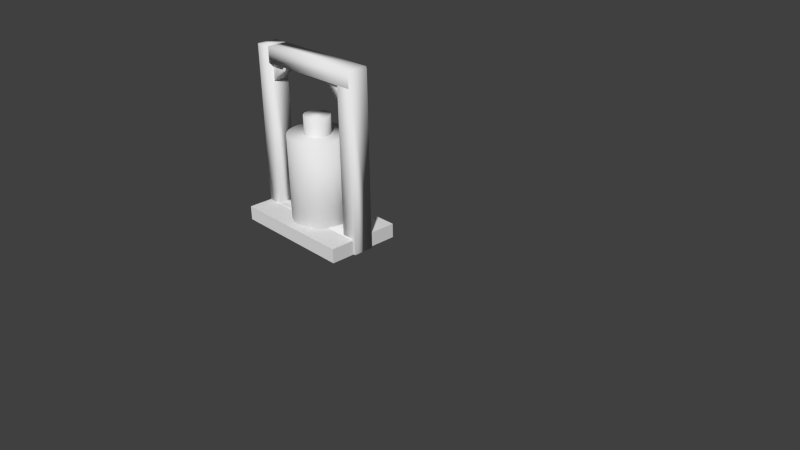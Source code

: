 # Source: energybonblend.blend  (saved by Blender 2.77.0; exported with 4.5.12 LTS)
import bpy
from mathutils import Matrix  # noqa: F401  (used for matrix-valued properties, if any)

bpy.ops.wm.read_factory_settings(use_empty=True)
scene = bpy.context.scene
scene.name = 'Scene'

# ---- collections
col_collection_1 = bpy.data.collections.new('Collection 1'); scene.collection.children.link(col_collection_1)

# ---- materials (node trees are filled in below, after node groups)
mat_material = bpy.data.materials.new('Material')
mat_material.alpha_threshold = 0.0
mat_material.use_transparent_shadow = False
mat_material.roughness = 0.5
mat_material.line_color = (0.0, 0.0, 0.0, 1.0)

# ---- material node trees

# ---- world
world_world = bpy.data.worlds.new('World'); scene.world = world_world
world_world.color = (0.05088, 0.05088, 0.05088)
world_world.use_sun_shadow = False
world_world.sun_shadow_jitter_overblur = 0.0
world_world.cycles.sampling_method = 'NONE'
world_world.cycles.sample_map_resolution = 256

# ---- cameras
cam_camera = bpy.data.cameras.new('Camera')
cam_camera.clip_end = 100.0
cam_camera.lens = 35.0
cam_camera.sensor_width = 32.0
cam_camera.sensor_height = 18.0
cam_camera.ortho_scale = 7.314
cam_camera.dof.focus_distance = 0.0
cam_camera.dof.aperture_fstop = 128.0

# ---- meshes
me_cube_005 = bpy.data.meshes.new('Cube.005')
me_cube_005.from_pydata([(26.95, -5.386, 1.166), (12.95, -5.386, 5.833), (26.95, -1.186, 1.166), (12.95, -1.186, 5.833), (28.51, -5.386, 1.685), (14.5, -5.386, 6.352), (28.51, -1.186, 1.685), (14.5, -1.186, 6.352), (26.88, 1.762, 1.161), (12.88, 1.762, 5.828), (26.88, 5.962, 1.161), (12.88, 5.962, 5.828), (28.44, 1.762, 1.679), (14.44, 1.762, 6.346), (28.43, 5.962, 1.678), (14.44, 5.962, 6.346), (-1.0, -1.0, -1.0), (-1.0, -1.0, 1.0), (-1.0, 1.0, -1.0), (-1.0, 1.0, 1.0), (1.0, -1.0, -1.0), (1.0, -1.0, 1.0), (1.0, 1.0, -1.0), (1.0, 1.0, 1.0), (12.33, -0.8463, -3.518), (6.334, -0.8463, -3.518), (12.33, 1.154, -3.518), (6.334, 1.154, -3.518), (12.33, -0.8463, -2.852), (6.334, -0.8463, -2.852), (12.33, 1.154, -2.852), (6.334, 1.154, -2.852), (11.31, 2.42, 0.8174), (8.345, 2.42, -0.1726), (11.04, 2.382, 0.9093), (8.069, 2.382, -0.0806), (10.77, 2.268, 0.9978), (7.803, 2.268, 0.00783), (10.53, 2.083, 1.079), (7.559, 2.083, 0.08933), (10.31, 1.835, 1.151), (7.345, 1.835, 0.1608), (10.14, 1.532, 1.209), (7.169, 1.532, 0.2194), (10.01, 1.186, 1.253), (7.038, 1.186, 0.263), (9.927, 0.8106, 1.28), (6.958, 0.8106, 0.2898), (9.9, 0.4204, 1.289), (6.93, 0.4204, 0.2988), (9.927, 0.0302, 1.28), (6.958, 0.0302, 0.2898), (10.01, -0.345, 1.253), (7.038, -0.345, 0.263), (10.14, -0.6908, 1.209), (7.169, -0.6908, 0.2194), (10.31, -0.9938, 1.151), (7.345, -0.9938, 0.1608), (10.53, -1.243, 1.079), (7.559, -1.243, 0.08933), (10.77, -1.427, 0.9978), (7.803, -1.427, 0.007829), (11.04, -1.541, 0.9093), (8.069, -1.541, -0.0806), (11.31, -1.58, 0.8174), (8.345, -1.58, -0.1726), (11.59, -1.541, 0.7254), (8.62, -1.541, -0.2645), (11.86, -1.427, 0.637), (8.886, -1.427, -0.353), (12.1, -1.243, 0.5555), (9.13, -1.243, -0.4345), (12.31, -0.9938, 0.484), (9.345, -0.9938, -0.5059), (12.49, -0.6908, 0.4254), (9.52, -0.6908, -0.5645), (12.62, -0.345, 0.3819), (9.651, -0.345, -0.6081), (12.7, 0.0302, 0.355), (9.732, 0.0302, -0.6349), (12.73, 0.4204, 0.346), (9.759, 0.4204, -0.644), (12.7, 0.8106, 0.355), (9.732, 0.8106, -0.6349), (12.62, 1.186, 0.3819), (9.651, 1.186, -0.6081), (12.49, 1.532, 0.4254), (9.52, 1.532, -0.5645), (12.31, 1.835, 0.484), (9.345, 1.835, -0.5059), (12.1, 2.083, 0.5555), (9.13, 2.083, -0.4345), (11.86, 2.268, 0.637), (8.886, 2.268, -0.353), (11.59, 2.382, 0.7254), (8.62, 2.382, -0.2645), (20.8, 4.899, 3.953), (10.34, 4.899, 0.4647), (20.18, 4.812, 4.16), (9.718, 4.812, 0.6716), (19.59, 4.556, 4.359), (9.121, 4.556, 0.8706), (19.04, 4.14, 4.542), (8.571, 4.14, 1.054), (18.55, 3.581, 4.703), (8.089, 3.581, 1.215), (18.16, 2.899, 4.835), (7.693, 2.899, 1.347), (17.86, 2.121, 4.933), (7.399, 2.121, 1.445), (17.68, 1.277, 4.993), (7.218, 1.277, 1.505), (17.62, 0.3987, 5.014), (7.157, 0.3987, 1.525), (17.68, -0.4792, 4.993), (7.218, -0.4792, 1.505), (17.86, -1.324, 4.935), (7.399, -1.323, 1.445), (18.16, -2.102, 4.838), (7.693, -2.101, 1.347), (18.55, -2.783, 4.702), (8.089, -2.783, 1.215), (19.04, -3.337, 4.523), (8.571, -3.343, 1.054), (19.59, -3.738, 4.32), (9.121, -3.759, 0.8706), (20.18, -3.967, 4.095), (9.718, -4.015, 0.6716), (20.78, -4.019, 3.889), (10.34, -4.101, 0.4647), (21.37, -3.913, 3.696), (10.96, -4.015, 0.2578), (21.97, -3.681, 3.527), (11.56, -3.759, 0.0588), (22.54, -3.303, 3.363), (12.11, -3.343, -0.1246), (23.05, -2.776, 3.204), (12.59, -2.783, -0.2853), (23.45, -2.102, 3.071), (12.98, -2.101, -0.4172), (23.74, -1.323, 2.973), (13.28, -1.323, -0.5152), (23.92, -0.4792, 2.913), (13.46, -0.4792, -0.5756), (23.99, 0.3987, 2.892), (13.52, 0.3987, -0.596), (23.92, 1.277, 2.913), (13.46, 1.277, -0.5756), (23.74, 2.121, 2.973), (13.28, 2.121, -0.5152), (23.45, 2.899, 3.071), (12.98, 2.899, -0.4172), (23.05, 3.581, 3.203), (12.59, 3.581, -0.2853), (22.57, 4.14, 3.364), (12.11, 4.14, -0.1246), (22.02, 4.556, 3.547), (11.56, 4.556, 0.0588), (21.42, 4.812, 3.746), (10.96, 4.812, 0.2578), (28.51, 1.637, 1.724), (28.51, -1.563, 1.724), (26.81, -1.563, 1.158), (26.81, 1.637, 1.158), (14.79, 1.637, 6.296), (14.79, -1.563, 6.296), (13.1, -1.563, 5.731), (13.1, 1.637, 5.731), (10.81, 1.638, -3.962), (10.81, -1.562, -3.962), (9.112, -1.562, -4.528), (9.112, 1.638, -4.528), (-2.908, 1.638, 0.6108), (-2.908, -1.562, 0.6108), (-4.605, -1.562, 0.04512), (-4.605, 1.638, 0.04512), (14.43, 1.653, 6.422), (14.43, -1.547, 6.422), (16.13, -1.547, 5.856), (16.13, 1.653, 5.856), (-4.522, 1.653, 0.105), (-4.522, -1.547, 0.105), (-2.825, -1.547, -0.4607), (-2.825, 1.653, -0.4607), (26.76, 1.611, 2.222), (26.76, -1.589, 2.222), (28.45, -1.589, 1.657), (28.45, 1.611, 1.657), (7.806, 1.611, -4.094), (7.806, -1.589, -4.094), (9.503, -1.589, -4.66), (9.503, 1.611, -4.66)], [], [(1, 3, 2, 0), (3, 7, 6, 2), (7, 5, 4, 6), (5, 1, 0, 4), (0, 2, 6, 4), (5, 7, 3, 1), (9, 11, 10, 8), (11, 15, 14, 10), (15, 13, 12, 14), (13, 9, 8, 12), (8, 10, 14, 12), (13, 15, 11, 9), (17, 19, 18, 16), (19, 23, 22, 18), (23, 21, 20, 22), (21, 17, 16, 20), (16, 18, 22, 20), (21, 23, 19, 17), (25, 27, 26, 24), (27, 31, 30, 26), (31, 29, 28, 30), (29, 25, 24, 28), (24, 26, 30, 28), (29, 31, 27, 25), (32, 33, 35, 34), (34, 35, 37, 36), (36, 37, 39, 38), (38, 39, 41, 40), (40, 41, 43, 42), (42, 43, 45, 44), (44, 45, 47, 46), (46, 47, 49, 48), (48, 49, 51, 50), (50, 51, 53, 52), (52, 53, 55, 54), (54, 55, 57, 56), (56, 57, 59, 58), (58, 59, 61, 60), (60, 61, 63, 62), (62, 63, 65, 64), (64, 65, 67, 66), (66, 67, 69, 68), (68, 69, 71, 70), (70, 71, 73, 72), (72, 73, 75, 74), (74, 75, 77, 76), (76, 77, 79, 78), (78, 79, 81, 80), (80, 81, 83, 82), (82, 83, 85, 84), (84, 85, 87, 86), (86, 87, 89, 88), (88, 89, 91, 90), (90, 91, 93, 92), (35, 33, 95, 93, 91, 89, 87, 85, 83, 81, 79, 77, 75, 73, 71, 69, 67, 65, 63, 61, 59, 57, 55, 53, 51, 49, 47, 45, 43, 41, 39, 37), (94, 95, 33, 32), (92, 93, 95, 94), (32, 34, 36, 38, 40, 42, 44, 46, 48, 50, 52, 54, 56, 58, 60, 62, 64, 66, 68, 70, 72, 74, 76, 78, 80, 82, 84, 86, 88, 90, 92, 94), (96, 97, 99, 98), (98, 99, 101, 100), (100, 101, 103, 102), (102, 103, 105, 104), (104, 105, 107, 106), (106, 107, 109, 108), (108, 109, 111, 110), (110, 111, 113, 112), (112, 113, 115, 114), (114, 115, 117, 116), (116, 117, 119, 118), (118, 119, 121, 120), (120, 121, 123, 122), (122, 123, 125, 124), (124, 125, 127, 126), (126, 127, 129, 128), (128, 129, 131, 130), (130, 131, 133, 132), (132, 133, 135, 134), (134, 135, 137, 136), (136, 137, 139, 138), (138, 139, 141, 140), (140, 141, 143, 142), (142, 143, 145, 144), (144, 145, 147, 146), (146, 147, 149, 148), (148, 149, 151, 150), (150, 151, 153, 152), (152, 153, 155, 154), (154, 155, 157, 156), (99, 97, 159, 157, 155, 153, 151, 149, 147, 145, 143, 141, 139, 137, 135, 133, 131, 129, 127, 125, 123, 121, 119, 117, 115, 113, 111, 109, 107, 105, 103, 101), (158, 159, 97, 96), (156, 157, 159, 158), (96, 98, 100, 102, 104, 106, 108, 110, 112, 114, 116, 118, 120, 122, 124, 126, 128, 130, 132, 134, 136, 138, 140, 142, 144, 146, 148, 150, 152, 154, 156, 158), (160, 161, 162, 163), (164, 167, 166, 165), (160, 164, 165, 161), (161, 165, 166, 162), (162, 166, 167, 163), (164, 160, 163, 167), (168, 169, 170, 171), (172, 175, 174, 173), (168, 172, 173, 169), (169, 173, 174, 170), (170, 174, 175, 171), (172, 168, 171, 175), (176, 177, 178, 179), (180, 183, 182, 181), (176, 180, 181, 177), (177, 181, 182, 178), (178, 182, 183, 179), (180, 176, 179, 183), (184, 185, 186, 187), (188, 191, 190, 189), (184, 188, 189, 185), (185, 189, 190, 186), (186, 190, 191, 187), (188, 184, 187, 191)])
me_cube_005.polygons.foreach_set('use_smooth', [0, 0, 0, 0, 0, 0, 0, 0, 0, 0, 0, 0, 1, 1, 1, 1, 1, 1, 1, 1, 1, 1, 1, 1, 1, 1, 1, 1, 1, 1, 1, 1, 1, 1, 1, 1, 1, 1, 1, 1, 1, 1, 1, 1, 1, 1, 1, 1, 1, 1, 1, 1, 1, 1, 1, 1, 1, 1, 1, 1, 1, 1, 1, 1, 1, 1, 1, 1, 1, 1, 1, 1, 1, 1, 1, 1, 1, 1, 1, 1, 1, 1, 1, 1, 1, 1, 1, 1, 1, 1, 1, 1, 1, 1, 1, 1, 1, 1, 1, 1, 1, 1, 1, 1, 1, 1, 1, 1, 1, 1, 1, 1, 1, 1, 1, 1])
_uv = me_cube_005.uv_layers.new(name='UVMap')
_uv.uv.foreach_set('vector', [8.82e-05, 0.4117, 8.814e-05, 8.814e-05, 0.9017, 0.03531, 0.8335, 0.3814, 0.1006, 0.4756, 0.1529, 0.417, 0.9859, 0.4092, 0.9857, 0.5145, 0.09834, 0.466, 0.1666, 0.12, 0.9999, 0.08966, 0.9999, 0.5012, 0.1666, 0.12, 0.07926, 0.04415, 0.9156, 0.0001375, 0.9999, 0.08966, 0.8335, 0.3814, 0.9017, 0.03531, 0.9999, 0.08147, 0.9208, 0.4572, 0.1355, 0.08881, 0.1401, 0.4495, 0.03719, 0.4496, 0.03283, 0.09897, 6.519e-05, 0.4251, 6.519e-05, 6.519e-05, 0.9999, 6.55e-05, 0.9999, 0.4251, 3.024e-05, 0.09151, 0.08168, 3.024e-05, 1.0, 0.000357, 0.9186, 0.09151, 6.519e-05, 0.4251, 6.545e-05, 6.519e-05, 0.9999, 6.624e-05, 0.9996, 0.4251, 0.0, 0.0, 0.0, 0.0, 0.0, 0.0, 0.0, 0.0, 7.636e-05, 7.636e-05, 0.9999, 7.636e-05, 0.9999, 0.5811, 7.636e-05, 0.5832, 0.2105, 0.2395, 0.4207, 0.2395, 0.4207, 0.3622, 0.2105, 0.3622, 0.7525, 0.992, -0.1575, 0.992, -0.1575, 0.08206, 0.7525, 0.08206, 0.7525, 0.992, -0.1575, 0.992, -0.1575, 0.08206, 0.7525, 0.08206, 0.7525, 0.992, -0.1575, 0.992, -0.1575, 0.08206, 0.7525, 0.08206, 0.7525, 0.992, -0.1575, 0.992, -0.1575, 0.08206, 0.7525, 0.08206, 0.7525, 0.992, -0.1575, 0.992, -0.1575, 0.08206, 0.7525, 0.08206, 0.7525, 0.992, -0.1575, 0.992, -0.1575, 0.08206, 0.7525, 0.08206, 0.7525, 0.992, -0.1575, 0.992, -0.1575, 0.08206, 0.7525, 0.08206, 0.7525, 0.992, -0.1575, 0.992, -0.1575, 0.08206, 0.7525, 0.08206, 0.0001827, 0.9998, 0.0001828, 0.7722, 0.4573, 0.7722, 0.4573, 0.9998, 0.7525, 0.992, -0.1575, 0.992, -0.1575, 0.08206, 0.7525, 0.08206, 0.5081, 0.7722, 0.5081, 0.9998, 0.4573, 0.9998, 0.4573, 0.7722, 0.7525, 0.992, -0.1575, 0.992, -0.1575, 0.08206, 0.7525, 0.08206, 0.3038, 0.1778, 0.2846, 0.8388, 0.2714, 0.8389, 0.2882, 0.1775, 0.2882, 0.1775, 0.2714, 0.8389, 0.2626, 0.8365, 0.2764, 0.1747, 0.2764, 0.1747, 0.2626, 0.8365, 0.2595, 0.8319, 0.2692, 0.1696, 0.2692, 0.1696, 0.2595, 0.8319, 0.263, 0.8254, 0.2677, 0.1624, 0.2677, 0.1624, 0.263, 0.8254, 0.2746, 0.8174, 0.273, 0.1536, 0.273, 0.1536, 0.2746, 0.8174, 0.2954, 0.8084, 0.2865, 0.1437, 0.2865, 0.1437, 0.2954, 0.8084, 0.3258, 0.799, 0.3089, 0.1333, 0.3089, 0.1333, 0.3258, 0.799, 0.3651, 0.7895, 0.3405, 0.1229, 0.3405, 0.1229, 0.3651, 0.7895, 0.4108, 0.7803, 0.3802, 0.1128, 0.3802, 0.1128, 0.4108, 0.7803, 0.4587, 0.7713, 0.4253, 0.1034, 0.4253, 0.1034, 0.4587, 0.7713, 0.5038, 0.7624, 0.4714, 0.09473, 0.4714, 0.09473, 0.5038, 0.7624, 0.5421, 0.7538, 0.514, 0.08667, 0.514, 0.08667, 0.5421, 0.7538, 0.5713, 0.7456, 0.5496, 0.07932, 0.5496, 0.07932, 0.5713, 0.7456, 0.5908, 0.7383, 0.5762, 0.0729, 0.5762, 0.0729, 0.5908, 0.7383, 0.6012, 0.7323, 0.5935, 0.06775, 0.5935, 0.06775, 0.6012, 0.7323, 0.6038, 0.728, 0.6023, 0.06424, 0.6023, 0.06424, 0.6038, 0.728, 0.5997, 0.7257, 0.6035, 0.06268, 0.6035, 0.06268, 0.5997, 0.7257, 0.5902, 0.7258, 0.5985, 0.0633, 0.5985, 0.0633, 0.5902, 0.7258, 0.5763, 0.7282, 0.5883, 0.06619, 0.5883, 0.06619, 0.5763, 0.7282, 0.559, 0.7329, 0.5739, 0.07132, 0.5739, 0.07132, 0.559, 0.7329, 0.5388, 0.7398, 0.5562, 0.07853, 0.5562, 0.07853, 0.5388, 0.7398, 0.5166, 0.7486, 0.5359, 0.08754, 0.5359, 0.08754, 0.5166, 0.7486, 0.4928, 0.7589, 0.5137, 0.09799, 0.5137, 0.09799, 0.4928, 0.7589, 0.4679, 0.7702, 0.49, 0.1094, 0.49, 0.1094, 0.4679, 0.7702, 0.4424, 0.782, 0.4653, 0.1214, 0.4653, 0.1214, 0.4424, 0.782, 0.4168, 0.7939, 0.4402, 0.1333, 0.4402, 0.1333, 0.4168, 0.7939, 0.3914, 0.8053, 0.415, 0.1447, 0.415, 0.1447, 0.3914, 0.8053, 0.3667, 0.8156, 0.3902, 0.1551, 0.3902, 0.1551, 0.3667, 0.8156, 0.3431, 0.8245, 0.3662, 0.1639, 0.3662, 0.1639, 0.3431, 0.8245, 0.3212, 0.8315, 0.3434, 0.1708, 0.5, 1.0, 0.5975, 0.9904, 0.6913, 0.9619, 0.7778, 0.9157, 0.8536, 0.8536, 0.9157, 0.7778, 0.9619, 0.6913, 0.9904, 0.5975, 1.0, 0.5, 0.9904, 0.4025, 0.9619, 0.3087, 0.9157, 0.2222, 0.8536, 0.1464, 0.7778, 0.08427, 0.6913, 0.03806, 0.5975, 0.009607, 0.5, 0.0, 0.4025, 0.009607, 0.3087, 0.03806, 0.2222, 0.08427, 0.1464, 0.1464, 0.08426, 0.2222, 0.03806, 0.3087, 0.002907, 0.4112, 0.0, 0.5, 0.009607, 0.5975, 0.03806, 0.6913, 0.08427, 0.7778, 0.1464, 0.8536, 0.2222, 0.9157, 0.3087, 0.9619, 0.4025, 0.9904, 0.3225, 0.1755, 0.3015, 0.8364, 0.2846, 0.8388, 0.3038, 0.1778, 0.3434, 0.1708, 0.3212, 0.8315, 0.3015, 0.8364, 0.3225, 0.1755, 0.9998, 0.1448, 0.9998, 0.179, 0.9939, 0.2132, 0.9822, 0.2458, 0.9652, 0.2758, 0.9437, 0.3019, 0.9183, 0.3231, 0.8901, 0.3387, 0.8601, 0.348, 0.8296, 0.3506, 0.7996, 0.3465, 0.7714, 0.3359, 0.746, 0.3191, 0.7244, 0.2967, 0.7075, 0.2697, 0.6958, 0.2391, 0.6898, 0.206, 0.6898, 0.1717, 0.6958, 0.1376, 0.7075, 0.1049, 0.7244, 0.07499, 0.746, 0.04889, 0.7714, 0.02765, 0.7996, 0.01209, 0.8296, 0.002806, 0.8601, 0.0001526, 0.8901, 0.004234, 0.9183, 0.01489, 0.9437, 0.03172, 0.9652, 0.05407, 0.9822, 0.08108, 0.9939, 0.1117, 0.03038, 0.5612, 0.9912, 0.5991, 0.9908, 0.618, 0.02991, 0.5809, 0.02991, 0.5809, 0.9908, 0.618, 0.9895, 0.635, 0.02858, 0.5993, 0.02858, 0.5993, 0.9895, 0.635, 0.9875, 0.6495, 0.02644, 0.6158, 0.02644, 0.6158, 0.9875, 0.6495, 0.9847, 0.6598, 0.02357, 0.6294, 0.02261, 0.6325, 0.9854, 0.6508, 0.9825, 0.6601, 0.01997, 0.6562, 0.01997, 0.6562, 0.9825, 0.6601, 0.9784, 0.6391, 0.01639, 0.6622, 0.01635, 0.641, 0.9782, 0.655, 0.9753, 0.6238, 0.01258, 0.6309, 0.01258, 0.6309, 0.9753, 0.6238, 0.9737, 0.5496, 0.009417, 0.5976, 0.009417, 0.5976, 0.9737, 0.5496, 0.9741, 0.4243, 0.007777, 0.5227, 0.007777, 0.5227, 0.9741, 0.4243, 0.9741, 0.31, 0.007659, 0.4033, 0.007659, 0.4033, 0.9741, 0.31, 0.9721, 0.2498, 0.007515, 0.2959, 0.007515, 0.2959, 0.9721, 0.2498, 0.969, 0.2264, 0.006277, 0.2382, 0.006277, 0.2382, 0.969, 0.2264, 0.9657, 0.222, 0.006143, 0.2163, 0.006143, 0.2163, 0.9657, 0.222, 0.9626, 0.2278, 0.006277, 0.213, 0.006277, 0.213, 0.9626, 0.2278, 0.96, 0.2394, 0.00786, 0.22, 0.00786, 0.22, 0.96, 0.2394, 0.9582, 0.2547, 0.007066, 0.2316, 0.007066, 0.2316, 0.9582, 0.2547, 0.9571, 0.2723, 0.00551, 0.2459, 0.00551, 0.2459, 0.9571, 0.2723, 0.9569, 0.2916, 0.001273, 0.2613, 0.001273, 0.2613, 0.9569, 0.2916, 0.9576, 0.312, -0.001423, 0.2786, -0.001423, 0.2786, 0.9576, 0.312, 0.9591, 0.3333, -0.00159, 0.2978, -0.00159, 0.2978, 0.9591, 0.3333, 0.9612, 0.3551, 0.0003228, 0.3186, 0.0003228, 0.3186, 0.9612, 0.3551, 0.964, 0.3775, 0.003149, 0.3402, 0.003149, 0.3402, 0.964, 0.3775, 0.9673, 0.4001, 0.006437, 0.3623, 0.006437, 0.3623, 0.9673, 0.4001, 0.9709, 0.4229, 0.01004, 0.3847, 0.01004, 0.3847, 0.9709, 0.4229, 0.9746, 0.4458, 0.01378, 0.4073, 0.01378, 0.4073, 0.9746, 0.4458, 0.9783, 0.4686, 0.0175, 0.4299, 0.0175, 0.4299, 0.9783, 0.4686, 0.9818, 0.4914, 0.02102, 0.4525, 0.02102, 0.4525, 0.9818, 0.4914, 0.985, 0.5139, 0.02416, 0.475, 0.02416, 0.475, 0.985, 0.5139, 0.9876, 0.5361, 0.02679, 0.4973, 0.02679, 0.4973, 0.9876, 0.5361, 0.9896, 0.5579, 0.02876, 0.5192, 0.4933, 1.009, 0.5908, 0.9991, 0.6846, 0.9707, 0.7711, 0.9245, 0.8469, 0.8623, 0.909, 0.7865, 0.9552, 0.7001, 0.9837, 0.6063, 0.9933, 0.5088, 0.9837, 0.4112, 0.9552, 0.3174, 0.909, 0.231, 0.8469, 0.1552, 0.7711, 0.09302, 0.6846, 0.04681, 0.5908, 0.01836, 0.4933, 0.008754, 0.3958, 0.01836, 0.302, 0.04681, 0.2155, 0.09302, 0.1397, 0.1552, 0.07757, 0.231, 0.03136, 0.3174, 0.002907, 0.4112, -0.0067, 0.5088, 0.002908, 0.6063, 0.03136, 0.7001, 0.07757, 0.7865, 0.1397, 0.8623, 0.2155, 0.9245, 0.302, 0.9707, 0.3958, 0.9991, 0.02998, 0.5406, 0.9908, 0.5789, 0.9912, 0.5991, 0.03038, 0.5612, 0.02876, 0.5192, 0.9896, 0.5579, 0.9908, 0.5789, 0.02998, 0.5406, 0.6877, 0.3086, 0.6895, 0.3856, 0.678, 0.463, 0.6535, 0.5379, 0.6169, 0.6073, 0.5698, 0.6686, 0.5139, 0.7194, 0.4513, 0.7578, 0.3844, 0.7822, 0.3159, 0.7919, 0.2483, 0.7864, 0.1843, 0.7659, 0.1264, 0.7309, 0.07699, 0.6824, 0.03845, 0.6229, 0.01247, 0.5547, 0.0001526, 0.4824, 0.0001526, 0.4082, 0.01014, 0.3321, 0.03168, 0.2573, 0.06538, 0.1856, 0.1118, 0.1234, 0.1678, 0.07265, 0.2303, 0.03427, 0.2972, 0.00979, 0.3657, 0.0001526, 0.4332, 0.005728, 0.4973, 0.0263, 0.5552, 0.06108, 0.605, 0.1087, 0.6446, 0.1674, 0.6725, 0.2349, 0.19, 0.66, 8.814e-05, 0.66, 8.815e-05, 0.5014, 0.19, 0.5014, 0.4234, 0.6665, 0.3521, 0.6665, 0.3521, 0.476, 0.4234, 0.476, 0.8584, 0.7852, 0.0001375, 0.7852, 0.0001376, 0.5015, 0.8584, 0.5015, 0.7525, 0.992, -0.1575, 0.992, -0.1575, 0.08206, 0.7525, 0.08206, 0.9999, 0.3306, 5.749e-05, 0.3306, 5.749e-05, 5.8e-05, 0.9999, 5.749e-05, 0.7525, 0.992, -0.1575, 0.992, -0.1575, 0.08206, 0.7525, 0.08206, 0.5055, 0.3912, 0.4525, 0.6081, 0.3829, 0.545, 0.4244, 0.347, 0.4209, 0.2395, 0.5104, 0.2395, 0.5104, 0.4788, 0.4209, 0.4788, -0.2025, 0.03704, 0.7975, 0.03704, 0.7975, 1.037, -0.2025, 1.037, 0.9999, 0.4017, 0.09012, 0.4017, 8.177e-05, 0.3008, 0.9099, 0.3008, 0.9099, 0.3008, 8.177e-05, 0.3008, 8.189e-05, 8.177e-05, 0.9099, 8.249e-05, 0.09008, 3.176e-05, 1.0, 3.195e-05, 0.9099, 0.1009, 3.176e-05, 0.1009, 0.8587, 0.7852, 0.8587, 0.5015, 0.9648, 0.5015, 0.9648, 0.7852, -0.2025, 0.03704, 0.7975, 0.03704, 0.7975, 1.037, -0.2025, 1.037, 0.9999, 0.2394, 9.565e-05, 0.2394, 9.57e-05, 9.577e-05, 0.9999, 9.565e-05, 0.7965, 0.0641, 0.0001899, 0.0641, 0.05724, 0.0001899, 0.8535, 0.0001901, -0.05372, 0.3917, 0.9463, 0.3917, 0.9463, 0.5836, -0.05372, 0.5836, 0.007425, 0.4529, 1.007, 0.4529, 1.007, 0.6408, 0.007425, 0.6408, 0.6898, 0.7246, 0.6898, 0.3509, 0.8297, 0.3509, 0.8297, 0.7246, 0.2014, 0.4019, 0.2014, 0.57, 8.202e-05, 0.57, 8.177e-05, 0.4019, 0.7525, 0.992, -0.1575, 0.992, -0.1575, 0.08206, 0.7525, 0.08206, 0.9343, 0.6819, 0.02436, 0.6819, 0.02436, 0.4662, 0.9343, 0.4662, 1.0, 0.2197, 0.08223, 0.2197, 0.08223, 4.686e-05, 1.0, 4.707e-05, 0.7525, 0.6539, -0.1575, 0.6539, -0.1575, 0.4202, 0.7525, 0.4202])
me_cube_005.materials.append(mat_material)
me_cube_005.use_remesh_preserve_volume = False
me_cube_005.use_remesh_preserve_attributes = False
me_cube_005.use_mirror_vertex_groups = False
me_cube_005.update()

# ---- objects
ob_cube_002 = bpy.data.objects.new('Cube.002', me_cube_005)
ob_camera = bpy.data.objects.new('Camera', cam_camera)

# ---- transforms, parenting, visibility, modifiers, constraints
ob_cube_002.location = (-1.344, 0.6747, 1.78)
ob_cube_002.rotation_euler = (0.0, 2.356, 0.0)
ob_cube_002.scale = (0.1, 0.1, 0.3)
ob_cube_002.lineart.crease_threshold = 0.0
ob_camera.location = (7.481, -6.508, 5.344)
ob_camera.rotation_euler = (1.109, 0.01082, 0.8149)
ob_camera.lock_rotations_4d = False
ob_camera.empty_display_type = 'ARROWS'
ob_camera.color = (0.0, 0.0, 0.0, 0.0)
ob_camera.display_type = 'WIRE'
ob_camera.lineart.crease_threshold = 0.0

# ---- collection membership
col_collection_1.objects.link(ob_cube_002)
col_collection_1.objects.link(ob_camera)

# ---- scene / render settings (as saved in the file)
scene.camera = ob_camera
scene.frame_start = 1; scene.frame_end = 250; scene.frame_set(1)
scene.render.engine = 'BLENDER_EEVEE_NEXT'
scene.render.resolution_percentage = 50
scene.render.dither_intensity = 0.0
scene.cycles.use_denoising = False
scene.cycles.samples = 10
scene.cycles.sampling_pattern = 'TABULATED_SOBOL'
scene.cycles.light_sampling_threshold = 0.0
scene.cycles.use_adaptive_sampling = False
scene.cycles.use_light_tree = False
scene.cycles.blur_glossy = 0.0
scene.cycles.pixel_filter_type = 'GAUSSIAN'
scene.cycles.sample_clamp_indirect = 0.0
scene.view_settings.view_transform = 'Standard'
bpy.context.view_layer.update()

# ---- added for rendering (the .blend has no usable light): sun
light_auto_sun = bpy.data.lights.new('AutoSun', 'SUN')
light_auto_sun.energy = 3.0
light_auto_sun.angle = 0.0523599
ob_auto_sun = bpy.data.objects.new('AutoSun', light_auto_sun)
scene.collection.objects.link(ob_auto_sun)
ob_auto_sun.rotation_euler = (0.872665, 0.174533, 0.523599)
bpy.context.view_layer.update()
